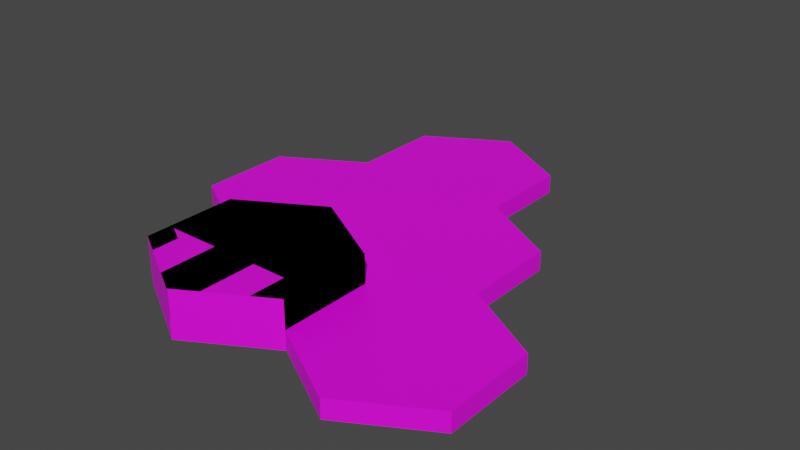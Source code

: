 # Source: 1wall.blend  (saved by Blender 3.6.13; exported with 4.5.12 LTS)
import bpy
from mathutils import Matrix  # noqa: F401  (used for matrix-valued properties, if any)

bpy.ops.wm.read_factory_settings(use_empty=True)
scene = bpy.context.scene
scene.name = 'Scene'

# ---- collections
col_collection = bpy.data.collections.new('Collection'); scene.collection.children.link(col_collection)
col_defaultsize = bpy.data.collections.new('DefaultSize'); scene.collection.children.link(col_defaultsize)

# ---- images (referenced by path relative to the original .blend; pixels are not part of the script)
import os
ASSET_DIR = os.environ.get("B2B_ASSET_DIR", "")  # directory of the original .blend (textures are referenced by path, not embedded)
HERE = os.path.dirname(os.path.abspath(__file__))  # packed textures are extracted next to this script under _unpacked/

def load_image(name, relpath, width, height, colorspace="sRGB"):
    """Load a texture the original file referenced (path relative to the .blend, or extracted next to this script)."""
    p = next((c for c in (os.path.join(HERE, relpath), os.path.join(ASSET_DIR, relpath)) if relpath and os.path.exists(c)), "")
    if p:
        img = bpy.data.images.load(p, check_existing=True)
        img.name = name
    else:  # same state as the original file: an image datablock whose file is absent (Cycles renders it pink)
        img = bpy.data.images.new(name, width, height)
        img.source = "FILE"
        img.filepath = "//" + (relpath or name)
    img.colorspace_settings.name = colorspace
    return img
img_base_palette_png = load_image('base_palette.png', 'base_palette.png', 1024, 1024, 'sRGB')

# ---- materials (node trees are filled in below, after node groups)
mat_basepalette_001 = bpy.data.materials.new('BasePalette.001')
mat_basepalette_001.alpha_threshold = 0.0
mat_basepalette_001.use_transparent_shadow = False
mat_basepalette_001.roughness = 0.5
mat_basepalette_001.line_color = (0.0, 0.0, 0.0, 1.0)
mat_basepalette = bpy.data.materials.new('BasePalette')
mat_basepalette.alpha_threshold = 0.0
mat_basepalette.use_transparent_shadow = False
mat_basepalette.roughness = 0.5
mat_basepalette.line_color = (0.0, 0.0, 0.0, 1.0)

# ---- material node trees
mat_basepalette_001.use_nodes = True; mat_basepalette_001.node_tree.nodes.clear()
_N = mat_basepalette_001.node_tree.nodes; _L = mat_basepalette_001.node_tree.links
n0 = _N.new('ShaderNodeOutputMaterial'); n0.name = 'Material Output'; n0.location = (300, 300)
n1 = _N.new('ShaderNodeBsdfPrincipled'); n1.name = 'Principled BSDF'; n1.location = (10, 300)
n1.distribution = 'GGX'
n1.subsurface_method = 'RANDOM_WALK_SKIN'
n1.inputs[3].default_value = 1.45
n1.inputs[27].default_value = (0.0, 0.0, 0.0, 1.0)
n1.inputs[28].default_value = 1.0
n2 = _N.new('ShaderNodeTexImage'); n2.name = 'Image Texture'; n2.location = (-464, 137)
n2.image = img_base_palette_png
_L.new(n1.outputs[0], n0.inputs[0])
_L.new(n2.outputs[0], n1.inputs[0])
n0.is_active_output = True
mat_basepalette.use_nodes = True; mat_basepalette.node_tree.nodes.clear()
_N = mat_basepalette.node_tree.nodes; _L = mat_basepalette.node_tree.links
n0 = _N.new('ShaderNodeOutputMaterial'); n0.name = 'Material Output'; n0.location = (300, 300)
n1 = _N.new('ShaderNodeBsdfPrincipled'); n1.name = 'Principled BSDF'; n1.location = (10, 300)
n1.distribution = 'GGX'
n1.subsurface_method = 'RANDOM_WALK_SKIN'
n1.inputs[3].default_value = 1.45
n1.inputs[27].default_value = (0.0, 0.0, 0.0, 1.0)
n1.inputs[28].default_value = 1.0
n2 = _N.new('ShaderNodeTexImage'); n2.name = 'Image Texture'; n2.location = (-464, 137)
n2.image = img_base_palette_png
_L.new(n1.outputs[0], n0.inputs[0])
_L.new(n2.outputs[0], n1.inputs[0])
n0.is_active_output = True

# ---- world
world_world = bpy.data.worlds.new('World'); scene.world = world_world
world_world.use_nodes = True; world_world.node_tree.nodes.clear()
_N = world_world.node_tree.nodes; _L = world_world.node_tree.links
n0 = _N.new('ShaderNodeOutputWorld'); n0.name = 'World Output'; n0.location = (300, 300)
n1 = _N.new('ShaderNodeBackground'); n1.name = 'Background'; n1.location = (10, 300)
n1.inputs[0].default_value = (0.05088, 0.05088, 0.05088, 1.0)
_L.new(n1.outputs[0], n0.inputs[0])
n0.is_active_output = True
world_world.color = (0.05088, 0.05088, 0.05088)
world_world.use_sun_shadow = False
world_world.sun_shadow_jitter_overblur = 0.0

# ---- meshes
me_cylinder_001 = bpy.data.meshes.new('Cylinder.001')
me_cylinder_001.from_pydata([(-5.262e-09, 1.0, -3.725e-08), (-5.262e-09, 0.9194, 0.2), (0.866, 0.5, -3.725e-08), (0.7962, 0.4597, 0.2), (0.866, -0.5, -3.725e-08), (0.7962, -0.4597, 0.2), (-5.262e-09, -1.0, -3.725e-08), (-5.262e-09, -0.9194, 0.2), (-0.866, -0.5, -3.725e-08), (-0.7962, -0.4597, 0.2), (-0.866, 0.5, -3.725e-08), (-0.7962, 0.4597, 0.2), (0.866, 0.5, 0.2), (-5.262e-09, 1.0, 0.2), (0.866, -0.5, 0.2), (-5.262e-09, -1.0, 0.2), (-0.866, -0.5, 0.2), (-0.866, 0.5, 0.2), (1.732, 1.0, -3.725e-08), (1.732, 0.9194, 0.2), (2.598, 0.5, -3.725e-08), (2.528, 0.4597, 0.2), (2.598, -0.5, -3.725e-08), (2.528, -0.4597, 0.2), (1.732, -1.0, -3.725e-08), (1.732, -0.9194, 0.2), (0.866, -0.5, -3.725e-08), (0.9358, -0.4597, 0.2), (0.866, 0.5, -3.725e-08), (0.9358, 0.4597, 0.2), (2.598, 0.5, 0.2), (1.732, 1.0, 0.2), (2.598, -0.5, 0.2), (1.732, -1.0, 0.2), (0.866, -0.5, 0.2), (0.866, 0.5, 0.2), (-0.866, 2.5, -3.725e-08), (-0.866, 2.419, 0.2), (0.0, 2.0, -3.725e-08), (-0.06979, 1.96, 0.2), (0.0, 1.0, -3.725e-08), (-0.06979, 1.04, 0.2), (-0.866, 0.5, -3.725e-08), (-0.866, 0.5806, 0.2), (-1.732, 1.0, -3.725e-08), (-1.662, 1.04, 0.2), (-1.732, 2.0, -3.725e-08), (-1.662, 1.96, 0.2), (0.0, 2.0, 0.2), (-0.866, 2.5, 0.2), (0.0, 1.0, 0.2), (-0.866, 0.5, 0.2), (-1.732, 1.0, 0.2), (-1.732, 2.0, 0.2), (2.598, 0.5, 0.2), (0.866, 2.5, -3.725e-08), (0.866, 2.419, 0.2), (1.732, 2.0, -3.725e-08), (1.662, 1.96, 0.2), (1.732, 1.0, -3.725e-08), (1.662, 1.04, 0.2), (0.866, 0.5, -3.725e-08), (0.866, 0.5806, 0.2), (0.0, 1.0, -3.725e-08), (0.06978, 1.04, 0.2), (0.0, 2.0, -3.725e-08), (0.06978, 1.96, 0.2), (1.732, 2.0, 0.2), (0.866, 2.5, 0.2), (1.732, 1.0, 0.2), (0.866, 0.5, 0.2), (0.0, 1.0, 0.2), (0.0, 2.0, 0.2), (0.0, 4.0, -3.725e-08), (0.0, 3.919, 0.2), (0.866, 3.5, -3.725e-08), (0.7962, 3.46, 0.2), (0.866, 2.5, -3.725e-08), (0.7962, 2.54, 0.2), (0.0, 2.0, -3.725e-08), (0.0, 2.081, 0.2), (-0.866, 2.5, -3.725e-08), (-0.7962, 2.54, 0.2), (-0.866, 3.5, -3.725e-08), (-0.7962, 3.46, 0.2), (0.866, 3.5, 0.2), (0.0, 4.0, 0.2), (0.866, 2.5, 0.2), (0.0, 2.0, 0.2), (-0.866, 2.5, 0.2), (-0.866, 3.5, 0.2)], [], [(0, 13, 12, 2), (2, 12, 14, 4), (4, 14, 15, 6), (6, 15, 16, 8), (3, 1, 11, 9, 7, 5), (8, 16, 17, 10), (10, 17, 13, 0), (0, 2, 4, 6, 8, 10), (1, 3, 12, 13), (3, 5, 14, 12), (5, 7, 15, 14), (7, 9, 16, 15), (9, 11, 17, 16), (11, 1, 13, 17), (20, 30, 32, 22), (22, 32, 33, 24), (24, 33, 34, 26), (21, 19, 29, 27, 25, 23), (26, 34, 35, 28), (28, 35, 31, 18), (18, 20, 22, 24, 26, 28), (21, 23, 32, 30), (23, 25, 33, 32), (25, 27, 34, 33), (27, 29, 35, 34), (29, 19, 31, 35), (36, 49, 48, 38), (38, 48, 50, 40), (40, 50, 51, 42), (42, 51, 52, 44), (39, 37, 47, 45, 43, 41), (44, 52, 53, 46), (46, 53, 49, 36), (36, 38, 40, 42, 44, 46), (37, 39, 48, 49), (39, 41, 50, 48), (41, 43, 51, 50), (43, 45, 52, 51), (45, 47, 53, 52), (47, 37, 49, 53), (21, 30, 54, 31, 19), (18, 31, 54, 30, 20), (55, 68, 67, 57), (57, 67, 69, 59), (59, 69, 70, 61), (61, 70, 71, 63), (58, 56, 66, 64, 62, 60), (63, 71, 72, 65), (65, 72, 68, 55), (55, 57, 59, 61, 63, 65), (56, 58, 67, 68), (58, 60, 69, 67), (60, 62, 70, 69), (62, 64, 71, 70), (64, 66, 72, 71), (66, 56, 68, 72), (73, 86, 85, 75), (75, 85, 87, 77), (77, 87, 88, 79), (79, 88, 89, 81), (76, 74, 84, 82, 80, 78), (81, 89, 90, 83), (83, 90, 86, 73), (73, 75, 77, 79, 81, 83), (74, 76, 85, 86), (76, 78, 87, 85), (78, 80, 88, 87), (80, 82, 89, 88), (82, 84, 90, 89), (84, 74, 86, 90)])
_uv = me_cylinder_001.uv_layers.new(name='UVMap')
_uv.uv.foreach_set('vector', [0.2057, 0.9733, 0.2057, 0.9733, 0.2057, 0.9733, 0.2057, 0.9733, 0.2057, 0.9733, 0.2057, 0.9733, 0.2057, 0.9733, 0.2057, 0.9733, 0.2057, 0.9733, 0.2057, 0.9733, 0.2057, 0.9733, 0.2057, 0.9733, 0.2057, 0.9733, 0.2057, 0.9733, 0.2057, 0.9733, 0.2057, 0.9733, 0.2057, 0.9733, 0.2057, 0.9733, 0.2057, 0.9733, 0.2057, 0.9733, 0.2057, 0.9733, 0.2057, 0.9733, 0.2057, 0.9733, 0.2057, 0.9733, 0.2057, 0.9733, 0.2057, 0.9733, 0.2057, 0.9733, 0.2057, 0.9733, 0.2057, 0.9733, 0.2057, 0.9733, 0.2057, 0.9733, 0.2057, 0.9733, 0.2057, 0.9733, 0.2057, 0.9733, 0.2057, 0.9733, 0.2057, 0.9733, 0.4596, 0.9537, 0.4596, 0.9537, 0.4596, 0.9537, 0.4596, 0.9537, 0.4596, 0.9537, 0.4596, 0.9537, 0.4596, 0.9537, 0.4596, 0.9537, 0.4596, 0.9537, 0.4596, 0.9537, 0.4596, 0.9537, 0.4596, 0.9537, 0.4596, 0.9537, 0.4596, 0.9537, 0.4596, 0.9537, 0.4596, 0.9537, 0.4596, 0.9537, 0.4596, 0.9537, 0.4596, 0.9537, 0.4596, 0.9537, 0.4596, 0.9537, 0.4596, 0.9537, 0.4596, 0.9537, 0.4596, 0.9537, 0.2057, 0.9733, 0.2057, 0.9733, 0.2057, 0.9733, 0.2057, 0.9733, 0.2057, 0.9733, 0.2057, 0.9733, 0.2057, 0.9733, 0.2057, 0.9733, 0.2057, 0.9733, 0.2057, 0.9733, 0.2057, 0.9733, 0.2057, 0.9733, 0.2057, 0.9733, 0.2057, 0.9733, 0.2057, 0.9733, 0.2057, 0.9733, 0.2057, 0.9733, 0.2057, 0.9733, 0.2057, 0.9733, 0.2057, 0.9733, 0.2057, 0.9733, 0.2057, 0.9733, 0.2057, 0.9733, 0.2057, 0.9733, 0.2057, 0.9733, 0.2057, 0.9733, 0.2057, 0.9733, 0.2057, 0.9733, 0.2057, 0.9733, 0.2057, 0.9733, 0.2057, 0.9733, 0.2057, 0.9733, 0.4515, 0.959, 0.4515, 0.959, 0.4515, 0.959, 0.4515, 0.959, 0.4515, 0.959, 0.4515, 0.959, 0.4515, 0.959, 0.4515, 0.959, 0.4515, 0.959, 0.4515, 0.959, 0.4515, 0.959, 0.4515, 0.959, 0.4515, 0.959, 0.4515, 0.959, 0.4515, 0.959, 0.4515, 0.959, 0.4515, 0.959, 0.4515, 0.959, 0.4515, 0.959, 0.4515, 0.959, 0.2057, 0.9733, 0.2057, 0.9733, 0.2057, 0.9733, 0.2057, 0.9733, 0.2057, 0.9733, 0.2057, 0.9733, 0.2057, 0.9733, 0.2057, 0.9733, 0.2057, 0.9733, 0.2057, 0.9733, 0.2057, 0.9733, 0.2057, 0.9733, 0.2057, 0.9733, 0.2057, 0.9733, 0.2057, 0.9733, 0.2057, 0.9733, 0.2057, 0.9733, 0.2057, 0.9733, 0.2057, 0.9733, 0.2057, 0.9733, 0.2057, 0.9733, 0.2057, 0.9733, 0.2057, 0.9733, 0.2057, 0.9733, 0.2057, 0.9733, 0.2057, 0.9733, 0.2057, 0.9733, 0.2057, 0.9733, 0.2057, 0.9733, 0.2057, 0.9733, 0.2057, 0.9733, 0.2057, 0.9733, 0.2057, 0.9733, 0.2057, 0.9733, 0.2057, 0.9733, 0.2057, 0.9733, 0.4596, 0.9537, 0.4596, 0.9537, 0.4596, 0.9537, 0.4596, 0.9537, 0.4596, 0.9537, 0.4596, 0.9537, 0.4596, 0.9537, 0.4596, 0.9537, 0.4596, 0.9537, 0.4596, 0.9537, 0.4596, 0.9537, 0.4596, 0.9537, 0.4596, 0.9537, 0.4596, 0.9537, 0.4596, 0.9537, 0.4596, 0.9537, 0.4596, 0.9537, 0.4596, 0.9537, 0.4596, 0.9537, 0.4596, 0.9537, 0.4596, 0.9537, 0.4596, 0.9537, 0.4596, 0.9537, 0.4596, 0.9537, 0.4515, 0.959, 0.4515, 0.959, 0.4515, 0.959, 0.4515, 0.959, 0.4515, 0.959, 0.2298, 0.4866, 0.2298, 0.4866, 0.2298, 0.4866, 0.2298, 0.4866, 0.2298, 0.4866, 0.2057, 0.9733, 0.2057, 0.9733, 0.2057, 0.9733, 0.2057, 0.9733, 0.2057, 0.9733, 0.2057, 0.9733, 0.2057, 0.9733, 0.2057, 0.9733, 0.2057, 0.9733, 0.2057, 0.9733, 0.2057, 0.9733, 0.2057, 0.9733, 0.2057, 0.9733, 0.2057, 0.9733, 0.2057, 0.9733, 0.2057, 0.9733, 0.2057, 0.9733, 0.2057, 0.9733, 0.2057, 0.9733, 0.2057, 0.9733, 0.2057, 0.9733, 0.2057, 0.9733, 0.2057, 0.9733, 0.2057, 0.9733, 0.2057, 0.9733, 0.2057, 0.9733, 0.2057, 0.9733, 0.2057, 0.9733, 0.2057, 0.9733, 0.2057, 0.9733, 0.2057, 0.9733, 0.2057, 0.9733, 0.2057, 0.9733, 0.2057, 0.9733, 0.2057, 0.9733, 0.2057, 0.9733, 0.4596, 0.9537, 0.4596, 0.9537, 0.4596, 0.9537, 0.4596, 0.9537, 0.4596, 0.9537, 0.4596, 0.9537, 0.4596, 0.9537, 0.4596, 0.9537, 0.4596, 0.9537, 0.4596, 0.9537, 0.4596, 0.9537, 0.4596, 0.9537, 0.4596, 0.9537, 0.4596, 0.9537, 0.4596, 0.9537, 0.4596, 0.9537, 0.4596, 0.9537, 0.4596, 0.9537, 0.4596, 0.9537, 0.4596, 0.9537, 0.4596, 0.9537, 0.4596, 0.9537, 0.4596, 0.9537, 0.4596, 0.9537, 0.2057, 0.9733, 0.2057, 0.9733, 0.2057, 0.9733, 0.2057, 0.9733, 0.2057, 0.9733, 0.2057, 0.9733, 0.2057, 0.9733, 0.2057, 0.9733, 0.2057, 0.9733, 0.2057, 0.9733, 0.2057, 0.9733, 0.2057, 0.9733, 0.2057, 0.9733, 0.2057, 0.9733, 0.2057, 0.9733, 0.2057, 0.9733, 0.2057, 0.9733, 0.2057, 0.9733, 0.2057, 0.9733, 0.2057, 0.9733, 0.2057, 0.9733, 0.2057, 0.9733, 0.2057, 0.9733, 0.2057, 0.9733, 0.2057, 0.9733, 0.2057, 0.9733, 0.2057, 0.9733, 0.2057, 0.9733, 0.2057, 0.9733, 0.2057, 0.9733, 0.2057, 0.9733, 0.2057, 0.9733, 0.2057, 0.9733, 0.2057, 0.9733, 0.2057, 0.9733, 0.2057, 0.9733, 0.4596, 0.9537, 0.4596, 0.9537, 0.4596, 0.9537, 0.4596, 0.9537, 0.4596, 0.9537, 0.4596, 0.9537, 0.4596, 0.9537, 0.4596, 0.9537, 0.4596, 0.9537, 0.4596, 0.9537, 0.4596, 0.9537, 0.4596, 0.9537, 0.4596, 0.9537, 0.4596, 0.9537, 0.4596, 0.9537, 0.4596, 0.9537, 0.4596, 0.9537, 0.4596, 0.9537, 0.4596, 0.9537, 0.4596, 0.9537, 0.4596, 0.9537, 0.4596, 0.9537, 0.4596, 0.9537, 0.4596, 0.9537])
me_cylinder_001.materials.append(mat_basepalette_001)
me_cylinder_001.update()
me_cylinder_002 = bpy.data.meshes.new('Cylinder.002')
me_cylinder_002.from_pydata([(-0.866, -0.5, 0.0), (0.866, -0.5, 0.0), (-0.866, 0.5, 0.0), (0.866, 0.5, 0.0), (-5.262e-09, -1.0, -3.725e-08), (-5.262e-09, 1.0, -3.725e-08), (-0.866, 0.5, 0.3), (-0.866, -0.5, 0.3), (-5.262e-09, -1.0, 0.3), (0.866, -0.5, 0.3), (0.866, 0.5, 0.3), (-5.262e-09, 1.0, 0.3)], [], [(0, 2, 5, 3, 1, 4), (7, 8, 9, 10, 11, 6), (3, 5, 11, 10), (5, 2, 6, 11), (4, 1, 9, 8), (0, 4, 8, 7), (1, 3, 10, 9), (2, 0, 7, 6)])
_uv = me_cylinder_002.uv_layers.new(name='UVMap')
_uv.uv.foreach_set('vector', [0.3847, 0.807, 0.3847, 0.807, 0.3847, 0.807, 0.3847, 0.807, 0.3847, 0.807, 0.3847, 0.807, 0.3847, 0.807, 0.3847, 0.807, 0.3847, 0.807, 0.3847, 0.807, 0.3847, 0.807, 0.3847, 0.807, 0.3847, 0.807, 0.3847, 0.807, 0.3847, 0.807, 0.3847, 0.807, 0.3847, 0.807, 0.3847, 0.807, 0.3847, 0.807, 0.3847, 0.807, 0.3847, 0.807, 0.3847, 0.807, 0.3847, 0.807, 0.3847, 0.807, 0.3847, 0.807, 0.3847, 0.807, 0.3847, 0.807, 0.3847, 0.807, 0.3847, 0.807, 0.3847, 0.807, 0.3847, 0.807, 0.3847, 0.807, 0.3847, 0.807, 0.3847, 0.807, 0.3847, 0.807, 0.3847, 0.807])
me_cylinder_002.materials.append(mat_basepalette)
me_cylinder_002.update()
me_plane_001 = bpy.data.meshes.new('Plane.001')
me_plane_001.from_pydata([(-0.866, -0.25, 0.0), (0.866, -0.25, 0.0), (-0.866, 0.5, 0.0), (0.866, 0.5, 0.0), (-0.866, 0.5, 0.3), (-0.866, -0.25, 0.3), (0.866, -0.25, 0.3), (0.866, 0.5, 0.3), (0.0, 1.0, 0.0), (0.0, 1.0, 0.3)], [], [(0, 2, 8, 3, 1), (5, 6, 7, 9, 4), (1, 3, 7, 6), (2, 0, 5, 4), (8, 2, 4, 9), (0, 1, 6, 5), (3, 8, 9, 7)])
_uv = me_plane_001.uv_layers.new(name='UVMap')
_uv.uv.foreach_set('vector', [0.3847, 0.807, 0.3847, 0.807, 0.3847, 0.807, 0.3847, 0.807, 0.3847, 0.807, 0.3847, 0.807, 0.3847, 0.807, 0.3847, 0.807, 0.3847, 0.807, 0.3847, 0.807, 0.3847, 0.807, 0.3847, 0.807, 0.3847, 0.807, 0.3847, 0.807, 0.3847, 0.807, 0.3847, 0.807, 0.3847, 0.807, 0.3847, 0.807, 0.3847, 0.807, 0.3847, 0.807, 0.3847, 0.807, 0.3847, 0.807, 0.3847, 0.807, 0.3847, 0.807, 0.3847, 0.807, 0.3847, 0.807, 0.3847, 0.807, 0.3847, 0.807, 0.3847, 0.807, 0.3847, 0.807])
me_plane_001.materials.append(mat_basepalette)
me_plane_001.update()
me_plane = bpy.data.meshes.new('Plane')
me_plane.from_pydata([(-0.866, -0.25, 0.0), (0.866, -0.25, 0.0), (-0.866, 0.25, 0.0), (0.866, 0.25, 0.0), (-0.866, 0.25, 0.3), (-0.866, -0.25, 0.3), (0.866, -0.25, 0.3), (0.866, 0.25, 0.3)], [], [(0, 2, 3, 1), (5, 6, 7, 4), (1, 3, 7, 6), (2, 0, 5, 4), (3, 2, 4, 7), (0, 1, 6, 5)])
_uv = me_plane.uv_layers.new(name='UVMap')
_uv.uv.foreach_set('vector', [0.3847, 0.807, 0.3847, 0.807, 0.3847, 0.807, 0.3847, 0.807, 0.3847, 0.807, 0.3847, 0.807, 0.3847, 0.807, 0.3847, 0.807, 0.3847, 0.807, 0.3847, 0.807, 0.3847, 0.807, 0.3847, 0.807, 0.3847, 0.807, 0.3847, 0.807, 0.3847, 0.807, 0.3847, 0.807, 0.3847, 0.807, 0.3847, 0.807, 0.3847, 0.807, 0.3847, 0.807, 0.3847, 0.807, 0.3847, 0.807, 0.3847, 0.807, 0.3847, 0.807])
me_plane.materials.append(mat_basepalette)
me_plane.update()
me_cylinder_006 = bpy.data.meshes.new('Cylinder.006')
me_cylinder_006.from_pydata([(-0.866, 0.25, 1.49e-07), (0.1443, -0.25, 1.49e-07), (-0.866, -0.25, 1.49e-07), (0.6495, 0.625, 2.086e-07), (-0.1443, 0.25, 1.49e-07), (0.2165, 0.875, 2.086e-07), (-0.866, -0.25, 0.3), (0.1443, -0.25, 0.3), (-0.866, 0.25, 0.3), (0.2165, 0.875, 0.3), (0.6495, 0.625, 0.3), (-0.1443, 0.25, 0.3)], [], [(2, 0, 4, 1), (3, 1, 4, 5), (6, 7, 11, 8), (10, 9, 11, 7), (1, 3, 10, 7), (3, 5, 9, 10), (2, 1, 7, 6), (5, 4, 11, 9), (4, 0, 8, 11), (0, 2, 6, 8)])
_uv = me_cylinder_006.uv_layers.new(name='UVMap')
_uv.uv.foreach_set('vector', [0.3847, 0.807, 0.3847, 0.807, 0.3847, 0.807, 0.3847, 0.807, 0.3847, 0.807, 0.3847, 0.807, 0.3847, 0.807, 0.3847, 0.807, 0.3847, 0.807, 0.3847, 0.807, 0.3847, 0.807, 0.3847, 0.807, 0.3847, 0.807, 0.3847, 0.807, 0.3847, 0.807, 0.3847, 0.807, 0.3847, 0.807, 0.3847, 0.807, 0.3847, 0.807, 0.3847, 0.807, 0.3847, 0.807, 0.3847, 0.807, 0.3847, 0.807, 0.3847, 0.807, 0.3847, 0.807, 0.3847, 0.807, 0.3847, 0.807, 0.3847, 0.807, 0.3847, 0.807, 0.3847, 0.807, 0.3847, 0.807, 0.3847, 0.807, 0.3847, 0.807, 0.3847, 0.807, 0.3847, 0.807, 0.3847, 0.807, 0.3847, 0.807, 0.3847, 0.807, 0.3847, 0.807, 0.3847, 0.807])
me_cylinder_006.materials.append(mat_basepalette_001)
me_cylinder_006.materials.append(mat_basepalette)
me_cylinder_006.update()
me_cylinder_008 = bpy.data.meshes.new('Cylinder.008')
me_cylinder_008.from_pydata([(-0.866, 0.5, 0.0), (0.1443, -0.25, 1.49e-07), (-0.866, -0.25, 1.49e-07), (0.6495, 0.625, 2.086e-07), (0.0, 1.0, 0.0), (-0.866, -0.25, 0.3), (0.1443, -0.25, 0.3), (-0.866, 0.5, 0.3), (0.0, 1.0, 0.3), (0.6495, 0.625, 0.3)], [], [(2, 0, 4, 1), (5, 6, 9, 8, 7), (1, 3, 9, 6), (2, 1, 6, 5), (4, 0, 7, 8), (0, 2, 5, 7), (9, 3, 4, 8)])
_uv = me_cylinder_008.uv_layers.new(name='UVMap')
_uv.uv.foreach_set('vector', [0.3847, 0.807, 0.3847, 0.807, 0.3847, 0.807, 0.3847, 0.807, 0.3847, 0.807, 0.3847, 0.807, 0.3847, 0.807, 0.3847, 0.807, 0.3847, 0.807, 0.3847, 0.807, 0.3847, 0.807, 0.3847, 0.807, 0.3847, 0.807, 0.3847, 0.807, 0.3847, 0.807, 0.3847, 0.807, 0.3847, 0.807, 0.3847, 0.807, 0.3847, 0.807, 0.3847, 0.807, 0.3847, 0.807, 0.3847, 0.807, 0.3847, 0.807, 0.3847, 0.807, 0.3847, 0.807, 0.3847, 0.807, 0.3847, 0.807, 0.3847, 0.807, 0.3847, 0.807])
me_cylinder_008.materials.append(mat_basepalette_001)
me_cylinder_008.materials.append(mat_basepalette)
me_cylinder_008.update()
me_plane_006 = bpy.data.meshes.new('Plane.006')
me_plane_006.from_pydata([(-0.25, 0.8557, 0.0), (-0.25, -0.8557, 0.0), (0.25, 0.8557, 0.0), (0.25, -0.8557, 0.0), (0.25, 0.8557, 0.3), (-0.25, 0.8557, 0.3), (-0.25, -0.8557, 0.3), (0.25, -0.8557, 0.3), (8.941e-08, -1.0, 0.0), (8.941e-08, -1.0, 0.3), (-8.941e-08, 1.0, 0.0), (-8.941e-08, 1.0, 0.3)], [], [(0, 10, 2, 3, 8, 1), (5, 6, 9, 7, 4, 11), (8, 3, 7, 9), (10, 0, 5, 11), (3, 2, 4, 7), (0, 1, 6, 5), (1, 8, 9, 6), (2, 10, 11, 4)])
_uv = me_plane_006.uv_layers.new(name='UVMap')
_uv.uv.foreach_set('vector', [0.3847, 0.807, 0.3847, 0.807, 0.3847, 0.807, 0.3847, 0.807, 0.3847, 0.807, 0.3847, 0.807, 0.3847, 0.807, 0.3847, 0.807, 0.3847, 0.807, 0.3847, 0.807, 0.3847, 0.807, 0.3847, 0.807, 0.3847, 0.807, 0.3847, 0.807, 0.3847, 0.807, 0.3847, 0.807, 0.3847, 0.807, 0.3847, 0.807, 0.3847, 0.807, 0.3847, 0.807, 0.3847, 0.807, 0.3847, 0.807, 0.3847, 0.807, 0.3847, 0.807, 0.3847, 0.807, 0.3847, 0.807, 0.3847, 0.807, 0.3847, 0.807, 0.3847, 0.807, 0.3847, 0.807, 0.3847, 0.807, 0.3847, 0.807, 0.3847, 0.807, 0.3847, 0.807, 0.3847, 0.807, 0.3847, 0.807])
me_plane_006.materials.append(mat_basepalette)
me_plane_006.update()
me_plane_007 = bpy.data.meshes.new('Plane.007')
me_plane_007.from_pydata([(0.866, -0.5, 0.0), (0.866, 0.5, 0.0), (0.616, -0.6443, 0.0), (0.616, 0.6443, 0.0), (0.616, -0.6443, 0.3), (0.866, -0.5, 0.3), (0.866, 0.5, 0.3), (0.616, 0.6443, 0.3)], [], [(0, 2, 3, 1), (5, 6, 7, 4), (1, 3, 7, 6), (2, 0, 5, 4), (3, 2, 4, 7), (0, 1, 6, 5)])
_uv = me_plane_007.uv_layers.new(name='UVMap')
_uv.uv.foreach_set('vector', [0.3847, 0.807, 0.3847, 0.807, 0.3847, 0.807, 0.3847, 0.807, 0.3847, 0.807, 0.3847, 0.807, 0.3847, 0.807, 0.3847, 0.807, 0.3847, 0.807, 0.3847, 0.807, 0.3847, 0.807, 0.3847, 0.807, 0.3847, 0.807, 0.3847, 0.807, 0.3847, 0.807, 0.3847, 0.807, 0.3847, 0.807, 0.3847, 0.807, 0.3847, 0.807, 0.3847, 0.807, 0.3847, 0.807, 0.3847, 0.807, 0.3847, 0.807, 0.3847, 0.807])
me_plane_007.materials.append(mat_basepalette)
me_plane_007.update()
me_plane_002 = bpy.data.meshes.new('Plane.002')
me_plane_002.from_pydata([(-0.866, -0.2113, 0.0), (-0.866, -0.5, 0.0), (-0.616, -0.6443, 0.0), (-0.6156, -0.3548, 0.0), (-0.866, -0.2113, 0.3), (-0.866, -0.5, 0.3), (-0.616, -0.6443, 0.3), (-0.6156, -0.3548, 0.3)], [], [(1, 0, 3, 2), (5, 6, 7, 4), (2, 3, 7, 6), (0, 1, 5, 4), (3, 0, 4, 7), (1, 2, 6, 5)])
_uv = me_plane_002.uv_layers.new(name='UVMap')
_uv.uv.foreach_set('vector', [0.3847, 0.807, 0.3847, 0.807, 0.3847, 0.807, 0.3847, 0.807, 0.3847, 0.807, 0.3847, 0.807, 0.3847, 0.807, 0.3847, 0.807, 0.3847, 0.807, 0.3847, 0.807, 0.3847, 0.807, 0.3847, 0.807, 0.3847, 0.807, 0.3847, 0.807, 0.3847, 0.807, 0.3847, 0.807, 0.3847, 0.807, 0.3847, 0.807, 0.3847, 0.807, 0.3847, 0.807, 0.3847, 0.807, 0.3847, 0.807, 0.3847, 0.807, 0.3847, 0.807])
me_plane_002.materials.append(mat_basepalette)
me_plane_002.update()

# ---- objects
ob_basetile = bpy.data.objects.new('BaseTile', me_cylinder_001)
ob_varomacliff1 = bpy.data.objects.new('VaromaCliff1', me_cylinder_002)
ob_varomacliff2 = bpy.data.objects.new('VaromaCliff2', me_plane_001)
ob_varomacliff = bpy.data.objects.new('VaromaCliff', me_plane)
ob_varomacliff3 = bpy.data.objects.new('VaromaCliff3', me_cylinder_006)
ob_varomacliff4 = bpy.data.objects.new('VaromaCliff4', me_cylinder_008)
ob_varomacliff5 = bpy.data.objects.new('VaromaCliff5', me_plane_006)
ob_varomacliff6 = bpy.data.objects.new('VaromaCliff6', me_plane_007)
ob_varomacliff7 = bpy.data.objects.new('VaromaCliff7', me_plane_002)

# ---- transforms, parenting, visibility, modifiers, constraints
ob_basetile.location = (0.0, 0.0, -0.2)
ob_varomacliff1.location = (0.0, 0.0, 0.0)
ob_varomacliff2.location = (0.0, 0.0, 0.0)
ob_varomacliff.location = (0.0, 0.0, 0.0)
ob_varomacliff3.location = (0.0, 0.0, 0.0)
ob_varomacliff4.location = (0.0, 0.0, 0.0)
ob_varomacliff5.location = (0.0, 0.0, 0.0)
ob_varomacliff6.location = (0.0, 0.0, 0.0)
ob_varomacliff7.location = (0.0, 0.0, 0.0)

# ---- collection membership
col_collection.objects.link(ob_basetile)
col_defaultsize.objects.link(ob_varomacliff1)
col_defaultsize.objects.link(ob_varomacliff2)
col_defaultsize.objects.link(ob_varomacliff)
col_defaultsize.objects.link(ob_varomacliff3)
col_defaultsize.objects.link(ob_varomacliff4)
col_defaultsize.objects.link(ob_varomacliff5)
col_defaultsize.objects.link(ob_varomacliff6)
col_defaultsize.objects.link(ob_varomacliff7)

# ---- scene / render settings (as saved in the file)
scene.frame_start = 1; scene.frame_end = 250; scene.frame_set(18)
scene.render.engine = 'BLENDER_EEVEE_NEXT'
scene.cycles.sampling_pattern = 'TABULATED_SOBOL'
scene.view_settings.view_transform = 'Filmic'
bpy.context.view_layer.update()

# ---- added for rendering (the .blend has no active camera and no usable light): camera, sun
cam_auto = bpy.data.cameras.new('AutoCamera')
cam_auto.lens = 50.0
cam_auto.sensor_width = 36.0
cam_auto.clip_end = 1000.0
ob_auto_camera = bpy.data.objects.new('AutoCamera', cam_auto)
scene.collection.objects.link(ob_auto_camera)
ob_auto_camera.location = (6.57025, -5.86469, 4.95979)
ob_auto_camera.rotation_euler = (1.09748, -7.21219e-08, 0.694738)
scene.camera = ob_auto_camera
light_auto_sun = bpy.data.lights.new('AutoSun', 'SUN')
light_auto_sun.energy = 3.0
light_auto_sun.angle = 0.0523599
ob_auto_sun = bpy.data.objects.new('AutoSun', light_auto_sun)
scene.collection.objects.link(ob_auto_sun)
ob_auto_sun.rotation_euler = (0.872665, 0.174533, 0.523599)
bpy.context.view_layer.update()
